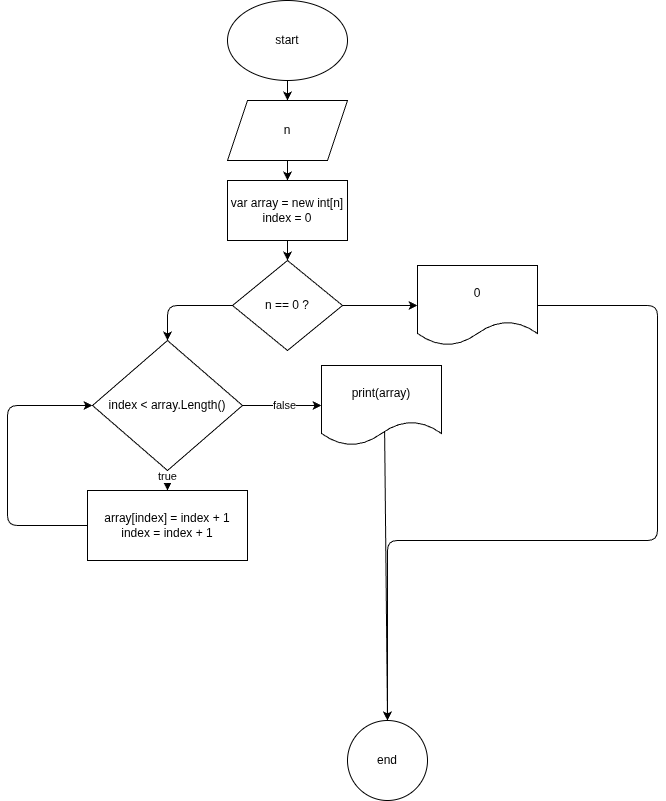

The diagram above was exported from draw.io. Its source (the exported page's mxGraphModel, read from the mxfile embedded in the PNG):
<mxGraphModel dx="817" dy="413" grid="1" gridSize="10" guides="1" tooltips="1" connect="1" arrows="1" fold="1" page="1" pageScale="1" pageWidth="827" pageHeight="1169" math="0" shadow="0">
  <root>
    <mxCell id="0" />
    <mxCell id="1" parent="0" />
    <mxCell id="7" value="" style="edgeStyle=none;html=1;" edge="1" parent="1" source="2" target="6">
      <mxGeometry relative="1" as="geometry" />
    </mxCell>
    <mxCell id="2" value="start" style="ellipse;whiteSpace=wrap;html=1;" vertex="1" parent="1">
      <mxGeometry x="260" y="10" width="120" height="80" as="geometry" />
    </mxCell>
    <mxCell id="9" value="" style="edgeStyle=none;html=1;" edge="1" parent="1" source="6" target="8">
      <mxGeometry relative="1" as="geometry" />
    </mxCell>
    <mxCell id="6" value="n" style="shape=parallelogram;perimeter=parallelogramPerimeter;whiteSpace=wrap;html=1;fixedSize=1;" vertex="1" parent="1">
      <mxGeometry x="260" y="110" width="120" height="60" as="geometry" />
    </mxCell>
    <mxCell id="13" value="" style="edgeStyle=none;html=1;entryX=0.5;entryY=0;entryDx=0;entryDy=0;" edge="1" parent="1" source="8" target="17">
      <mxGeometry relative="1" as="geometry">
        <mxPoint x="320" y="280" as="targetPoint" />
      </mxGeometry>
    </mxCell>
    <mxCell id="8" value="var array = new int[n]&lt;div&gt;index = 0&lt;/div&gt;" style="whiteSpace=wrap;html=1;" vertex="1" parent="1">
      <mxGeometry x="260" y="190" width="120" height="60" as="geometry" />
    </mxCell>
    <mxCell id="15" value="" style="edgeStyle=none;html=1;" edge="1" parent="1" source="12" target="14">
      <mxGeometry relative="1" as="geometry" />
    </mxCell>
    <mxCell id="29" value="true" style="edgeLabel;html=1;align=center;verticalAlign=middle;resizable=0;points=[];" vertex="1" connectable="0" parent="15">
      <mxGeometry x="-0.5222" y="-1" relative="1" as="geometry">
        <mxPoint as="offset" />
      </mxGeometry>
    </mxCell>
    <mxCell id="25" value="" style="edgeStyle=none;html=1;" edge="1" parent="1" source="12" target="24">
      <mxGeometry relative="1" as="geometry" />
    </mxCell>
    <mxCell id="28" value="false" style="edgeLabel;html=1;align=center;verticalAlign=middle;resizable=0;points=[];" vertex="1" connectable="0" parent="25">
      <mxGeometry x="0.0304" y="1" relative="1" as="geometry">
        <mxPoint as="offset" />
      </mxGeometry>
    </mxCell>
    <mxCell id="12" value="index &amp;lt; array.Length()" style="rhombus;whiteSpace=wrap;html=1;" vertex="1" parent="1">
      <mxGeometry x="125" y="350" width="150" height="130" as="geometry" />
    </mxCell>
    <mxCell id="16" style="edgeStyle=none;html=1;exitX=0;exitY=0.5;exitDx=0;exitDy=0;entryX=0;entryY=0.5;entryDx=0;entryDy=0;" edge="1" parent="1" source="14" target="12">
      <mxGeometry relative="1" as="geometry">
        <Array as="points">
          <mxPoint x="40" y="535" />
          <mxPoint x="40" y="415" />
        </Array>
      </mxGeometry>
    </mxCell>
    <mxCell id="14" value="array[index] = index + 1&lt;div&gt;index = index + 1&lt;/div&gt;" style="whiteSpace=wrap;html=1;" vertex="1" parent="1">
      <mxGeometry x="120" y="500" width="160" height="70" as="geometry" />
    </mxCell>
    <mxCell id="18" style="edgeStyle=none;html=1;exitX=0;exitY=0.5;exitDx=0;exitDy=0;entryX=0.5;entryY=0;entryDx=0;entryDy=0;" edge="1" parent="1" source="17" target="12">
      <mxGeometry relative="1" as="geometry">
        <Array as="points">
          <mxPoint x="200" y="315" />
        </Array>
      </mxGeometry>
    </mxCell>
    <mxCell id="20" value="" style="edgeStyle=none;html=1;" edge="1" parent="1" source="17" target="19">
      <mxGeometry relative="1" as="geometry" />
    </mxCell>
    <mxCell id="17" value="n == 0 ?" style="rhombus;whiteSpace=wrap;html=1;" vertex="1" parent="1">
      <mxGeometry x="265" y="270" width="110" height="90" as="geometry" />
    </mxCell>
    <mxCell id="27" style="edgeStyle=none;html=1;exitX=1;exitY=0.5;exitDx=0;exitDy=0;entryX=0.5;entryY=0;entryDx=0;entryDy=0;" edge="1" parent="1" source="19" target="21">
      <mxGeometry relative="1" as="geometry">
        <Array as="points">
          <mxPoint x="690" y="315" />
          <mxPoint x="690" y="550" />
          <mxPoint x="520" y="550" />
          <mxPoint x="420" y="550" />
        </Array>
      </mxGeometry>
    </mxCell>
    <mxCell id="19" value="0" style="shape=document;whiteSpace=wrap;html=1;boundedLbl=1;" vertex="1" parent="1">
      <mxGeometry x="450" y="275" width="120" height="80" as="geometry" />
    </mxCell>
    <mxCell id="21" value="end" style="ellipse;whiteSpace=wrap;html=1;" vertex="1" parent="1">
      <mxGeometry x="380" y="730" width="80" height="80" as="geometry" />
    </mxCell>
    <mxCell id="26" style="edgeStyle=none;html=1;exitX=0.526;exitY=0.824;exitDx=0;exitDy=0;entryX=0.5;entryY=0;entryDx=0;entryDy=0;exitPerimeter=0;" edge="1" parent="1" source="24" target="21">
      <mxGeometry relative="1" as="geometry">
        <Array as="points" />
      </mxGeometry>
    </mxCell>
    <mxCell id="24" value="print(array)" style="shape=document;whiteSpace=wrap;html=1;boundedLbl=1;" vertex="1" parent="1">
      <mxGeometry x="354" y="375" width="120" height="80" as="geometry" />
    </mxCell>
  </root>
</mxGraphModel>